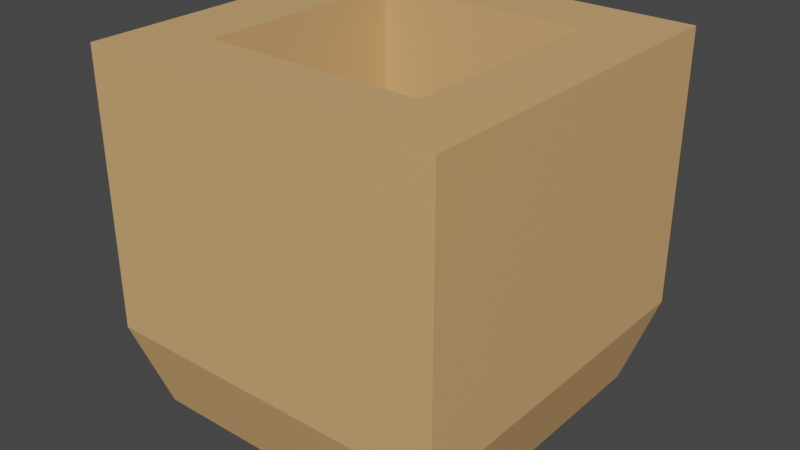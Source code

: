 # Source: cauldron.blend  (saved by Blender 2.93.21; exported with 4.5.12 LTS)
import bpy
from mathutils import Matrix  # noqa: F401  (used for matrix-valued properties, if any)

bpy.ops.wm.read_factory_settings(use_empty=True)
scene = bpy.context.scene
scene.name = 'Scene'

# ---- collections
col_collection = bpy.data.collections.new('Collection'); scene.collection.children.link(col_collection)

# ---- materials (node trees are filled in below, after node groups)
mat_material_001 = bpy.data.materials.new('Material.001')
mat_material_001.use_transparent_shadow = False

# ---- material node trees
mat_material_001.use_nodes = True; mat_material_001.node_tree.nodes.clear()
_N = mat_material_001.node_tree.nodes; _L = mat_material_001.node_tree.links
n0 = _N.new('ShaderNodeBsdfPrincipled'); n0.name = 'Principled BSDF'; n0.location = (10, 300)
n0.distribution = 'GGX'
n0.subsurface_method = 'BURLEY'
n0.inputs[0].default_value = (0.7106, 0.4096, 0.1729, 1.0)
n0.inputs[3].default_value = 1.45
n0.inputs[27].default_value = (0.0, 0.0, 0.0, 1.0)
n0.inputs[28].default_value = 1.0
n1 = _N.new('ShaderNodeOutputMaterial'); n1.name = 'Material Output'; n1.location = (300, 300)
_L.new(n0.outputs[0], n1.inputs[0])
n1.is_active_output = True

# ---- world
world_world = bpy.data.worlds.new('World'); scene.world = world_world
world_world.use_nodes = True; world_world.node_tree.nodes.clear()
_N = world_world.node_tree.nodes; _L = world_world.node_tree.links
n0 = _N.new('ShaderNodeOutputWorld'); n0.name = 'World Output'; n0.location = (300, 300)
n1 = _N.new('ShaderNodeBackground'); n1.name = 'Background'; n1.location = (10, 300)
n1.inputs[0].default_value = (0.05088, 0.05088, 0.05088, 1.0)
_L.new(n1.outputs[0], n0.inputs[0])
n0.is_active_output = True
world_world.color = (0.05088, 0.05088, 0.05088)
world_world.use_sun_shadow = False
world_world.sun_shadow_jitter_overblur = 0.0

# ---- meshes
me_cube_001 = bpy.data.meshes.new('Cube.001')
me_cube_001.from_pydata([(-0.598, -0.598, 0.2825), (-0.3649, -0.3649, 1.196), (-0.598, 0.598, 0.2825), (-0.3649, 0.3649, 1.196), (0.598, -0.598, 0.2825), (0.3649, -0.3649, 1.196), (0.598, 0.598, 0.2825), (0.3649, 0.3649, 1.196), (-0.5141, 0.5141, 0.0), (-0.5141, -0.5141, 0.0), (0.5141, 0.5141, 0.0), (0.5141, -0.5141, 0.0), (-0.598, -0.598, 1.196), (-0.598, 0.598, 1.196), (0.598, 0.598, 1.196), (0.598, -0.598, 1.196), (-0.3649, -0.3649, 0.2825), (-0.3649, 0.3649, 0.2825), (0.3649, 0.3649, 0.2825), (0.3649, -0.3649, 0.2825)], [], [(0, 12, 13, 2), (2, 13, 14, 6), (6, 14, 15, 4), (4, 15, 12, 0), (2, 6, 10, 8), (5, 7, 18, 19), (8, 10, 11, 9), (0, 2, 8, 9), (6, 4, 11, 10), (4, 0, 9, 11), (1, 3, 13, 12), (3, 7, 14, 13), (7, 5, 15, 14), (5, 1, 12, 15), (18, 17, 16, 19), (3, 1, 16, 17), (1, 5, 19, 16), (7, 3, 17, 18)])
_uv = me_cube_001.uv_layers.new(name='UVMap')
_uv.uv.foreach_set('vector', [0.375, 0.0, 0.625, 0.0, 0.625, 0.25, 0.375, 0.25, 0.375, 0.25, 0.625, 0.25, 0.625, 0.5, 0.375, 0.5, 0.375, 0.5, 0.625, 0.5, 0.625, 0.75, 0.375, 0.75, 0.375, 0.75, 0.625, 0.75, 0.625, 1.0, 0.375, 1.0, 0.375, 0.25, 0.375, 0.5, 0.375, 0.5, 0.375, 0.25, 0.6499, 0.7251, 0.6499, 0.5249, 0.6499, 0.5249, 0.6499, 0.7251, 0.125, 0.5, 0.375, 0.5, 0.375, 0.75, 0.125, 0.75, 0.375, 0.0, 0.375, 0.25, 0.375, 0.25, 0.375, 0.0, 0.375, 0.5, 0.375, 0.75, 0.375, 0.75, 0.375, 0.5, 0.375, 0.75, 0.375, 1.0, 0.375, 1.0, 0.375, 0.75, 0.8501, 0.7251, 0.8501, 0.5249, 0.875, 0.5, 0.875, 0.75, 0.8501, 0.5249, 0.6499, 0.5249, 0.625, 0.5, 0.875, 0.5, 0.6499, 0.5249, 0.6499, 0.7251, 0.625, 0.75, 0.625, 0.5, 0.6499, 0.7251, 0.8501, 0.7251, 0.875, 0.75, 0.625, 0.75, 0.6499, 0.5249, 0.8501, 0.5249, 0.8501, 0.7251, 0.6499, 0.7251, 0.8501, 0.5249, 0.8501, 0.7251, 0.8501, 0.7251, 0.8501, 0.5249, 0.8501, 0.7251, 0.6499, 0.7251, 0.6499, 0.7251, 0.8501, 0.7251, 0.6499, 0.5249, 0.8501, 0.5249, 0.8501, 0.5249, 0.6499, 0.5249])
me_cube_001.materials.append(mat_material_001)
me_cube_001.use_remesh_fix_poles = True
me_cube_001.use_remesh_preserve_attributes = False
me_cube_001.update()

# ---- objects
ob_cube = bpy.data.objects.new('Cube', me_cube_001)

# ---- transforms, parenting, visibility, modifiers, constraints
ob_cube.location = (0.0, 0.0, 0.0)

# ---- collection membership
col_collection.objects.link(ob_cube)

# ---- scene / render settings (as saved in the file)
scene.frame_start = 1; scene.frame_end = 250; scene.frame_set(1)
scene.render.engine = 'BLENDER_EEVEE_NEXT'
scene.cycles.use_denoising = False
scene.cycles.samples = 128
scene.cycles.sampling_pattern = 'TABULATED_SOBOL'
scene.cycles.use_adaptive_sampling = False
scene.cycles.use_light_tree = False
scene.view_settings.view_transform = 'Filmic'
bpy.context.view_layer.update()

# ---- added for rendering (the .blend has no active camera and no usable light): camera, sun
cam_auto = bpy.data.cameras.new('AutoCamera')
cam_auto.lens = 50.0
cam_auto.sensor_width = 36.0
cam_auto.clip_end = 1000.0
ob_auto_camera = bpy.data.objects.new('AutoCamera', cam_auto)
scene.collection.objects.link(ob_auto_camera)
ob_auto_camera.location = (1.91675, -2.30011, 2.13144)
ob_auto_camera.rotation_euler = (1.09748, -7.21219e-08, 0.694738)
scene.camera = ob_auto_camera
light_auto_sun = bpy.data.lights.new('AutoSun', 'SUN')
light_auto_sun.energy = 3.0
light_auto_sun.angle = 0.0523599
ob_auto_sun = bpy.data.objects.new('AutoSun', light_auto_sun)
scene.collection.objects.link(ob_auto_sun)
ob_auto_sun.rotation_euler = (0.872665, 0.174533, 0.523599)
bpy.context.view_layer.update()
